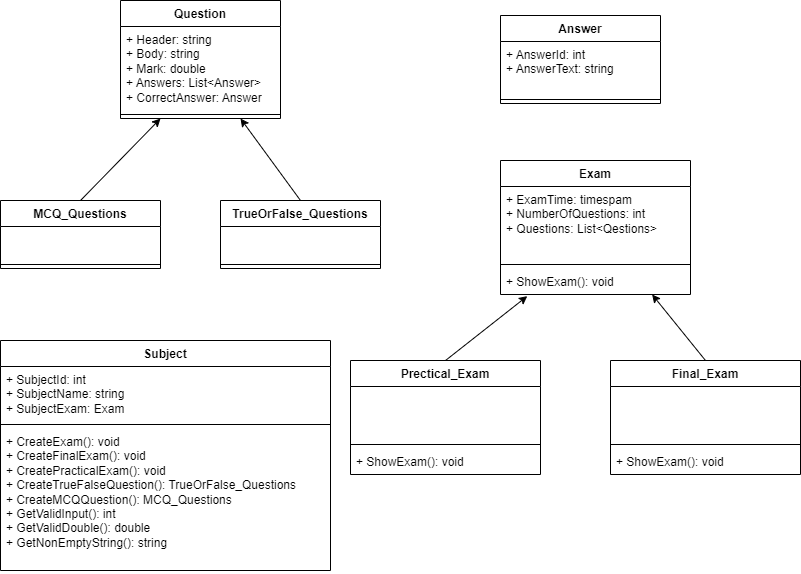

The diagram above was exported from draw.io. Its source (the exported page's mxGraphModel, read from the mxfile embedded in the PNG):
<mxGraphModel dx="1002" dy="563" grid="1" gridSize="10" guides="1" tooltips="1" connect="1" arrows="1" fold="1" page="1" pageScale="1" pageWidth="850" pageHeight="1100" background="#ffffff" math="0" shadow="0">
  <root>
    <mxCell id="0" />
    <mxCell id="1" parent="0" />
    <mxCell id="3" value="Question" style="swimlane;fontStyle=1;align=center;verticalAlign=top;childLayout=stackLayout;horizontal=1;startSize=26;horizontalStack=0;resizeParent=1;resizeParentMax=0;resizeLast=0;collapsible=1;marginBottom=0;whiteSpace=wrap;html=1;" parent="1" vertex="1">
      <mxGeometry x="140" y="40" width="160" height="118" as="geometry" />
    </mxCell>
    <mxCell id="4" value="+ Header: string&lt;div&gt;&lt;span style=&quot;color: rgb(0, 0, 0);&quot;&gt;+ Body: string&lt;/span&gt;&lt;br&gt;&lt;/div&gt;&lt;div&gt;&lt;span style=&quot;color: rgb(0, 0, 0);&quot;&gt;&lt;span style=&quot;color: rgb(0, 0, 0);&quot;&gt;+ Mark: double&lt;/span&gt;&lt;br&gt;&lt;/span&gt;&lt;/div&gt;&lt;div&gt;&lt;span style=&quot;color: rgb(0, 0, 0);&quot;&gt;&lt;span style=&quot;color: rgb(0, 0, 0);&quot;&gt;&lt;span style=&quot;color: rgb(0, 0, 0);&quot;&gt;+ Answers: List&amp;lt;Answer&amp;gt;&lt;/span&gt;&lt;br&gt;&lt;/span&gt;&lt;/span&gt;&lt;/div&gt;&lt;div&gt;&lt;span style=&quot;color: rgb(0, 0, 0);&quot;&gt;&lt;span style=&quot;color: rgb(0, 0, 0);&quot;&gt;&lt;span style=&quot;color: rgb(0, 0, 0);&quot;&gt;+ CorrectAnswer: Answer&lt;/span&gt;&lt;span style=&quot;color: rgb(0, 0, 0);&quot;&gt;&lt;br&gt;&lt;/span&gt;&lt;/span&gt;&lt;/span&gt;&lt;/div&gt;" style="text;strokeColor=none;fillColor=none;align=left;verticalAlign=top;spacingLeft=4;spacingRight=4;overflow=hidden;rotatable=0;points=[[0,0.5],[1,0.5]];portConstraint=eastwest;whiteSpace=wrap;html=1;" parent="3" vertex="1">
      <mxGeometry y="26" width="160" height="84" as="geometry" />
    </mxCell>
    <mxCell id="5" value="" style="line;strokeWidth=1;fillColor=none;align=left;verticalAlign=middle;spacingTop=-1;spacingLeft=3;spacingRight=3;rotatable=0;labelPosition=right;points=[];portConstraint=eastwest;strokeColor=inherit;" parent="3" vertex="1">
      <mxGeometry y="110" width="160" height="8" as="geometry" />
    </mxCell>
    <mxCell id="18" style="edgeStyle=none;html=1;exitX=0.5;exitY=0;exitDx=0;exitDy=0;entryX=0.25;entryY=1;entryDx=0;entryDy=0;" parent="1" source="10" target="3" edge="1">
      <mxGeometry relative="1" as="geometry" />
    </mxCell>
    <mxCell id="10" value="MCQ_Questions" style="swimlane;fontStyle=1;align=center;verticalAlign=top;childLayout=stackLayout;horizontal=1;startSize=26;horizontalStack=0;resizeParent=1;resizeParentMax=0;resizeLast=0;collapsible=1;marginBottom=0;whiteSpace=wrap;html=1;" parent="1" vertex="1">
      <mxGeometry x="20" y="240" width="160" height="68" as="geometry" />
    </mxCell>
    <mxCell id="11" value="&lt;div&gt;&lt;span style=&quot;color: rgb(0, 0, 0);&quot;&gt;&lt;span style=&quot;color: rgb(0, 0, 0);&quot;&gt;&lt;span style=&quot;color: rgb(0, 0, 0);&quot;&gt;&lt;br&gt;&lt;/span&gt;&lt;/span&gt;&lt;/span&gt;&lt;/div&gt;" style="text;strokeColor=none;fillColor=none;align=left;verticalAlign=top;spacingLeft=4;spacingRight=4;overflow=hidden;rotatable=0;points=[[0,0.5],[1,0.5]];portConstraint=eastwest;whiteSpace=wrap;html=1;" parent="10" vertex="1">
      <mxGeometry y="26" width="160" height="34" as="geometry" />
    </mxCell>
    <mxCell id="12" value="" style="line;strokeWidth=1;fillColor=none;align=left;verticalAlign=middle;spacingTop=-1;spacingLeft=3;spacingRight=3;rotatable=0;labelPosition=right;points=[];portConstraint=eastwest;strokeColor=inherit;" parent="10" vertex="1">
      <mxGeometry y="60" width="160" height="8" as="geometry" />
    </mxCell>
    <mxCell id="17" style="edgeStyle=none;html=1;exitX=0.5;exitY=0;exitDx=0;exitDy=0;entryX=0.75;entryY=1;entryDx=0;entryDy=0;" parent="1" source="13" target="3" edge="1">
      <mxGeometry relative="1" as="geometry" />
    </mxCell>
    <mxCell id="13" value="TrueOrFalse_Questions" style="swimlane;fontStyle=1;align=center;verticalAlign=top;childLayout=stackLayout;horizontal=1;startSize=26;horizontalStack=0;resizeParent=1;resizeParentMax=0;resizeLast=0;collapsible=1;marginBottom=0;whiteSpace=wrap;html=1;" parent="1" vertex="1">
      <mxGeometry x="240" y="240" width="160" height="68" as="geometry" />
    </mxCell>
    <mxCell id="14" value="&lt;div&gt;&lt;span style=&quot;color: rgb(0, 0, 0);&quot;&gt;&lt;span style=&quot;color: rgb(0, 0, 0);&quot;&gt;&lt;span style=&quot;color: rgb(0, 0, 0);&quot;&gt;&lt;br&gt;&lt;/span&gt;&lt;/span&gt;&lt;/span&gt;&lt;/div&gt;" style="text;strokeColor=none;fillColor=none;align=left;verticalAlign=top;spacingLeft=4;spacingRight=4;overflow=hidden;rotatable=0;points=[[0,0.5],[1,0.5]];portConstraint=eastwest;whiteSpace=wrap;html=1;" parent="13" vertex="1">
      <mxGeometry y="26" width="160" height="34" as="geometry" />
    </mxCell>
    <mxCell id="15" value="" style="line;strokeWidth=1;fillColor=none;align=left;verticalAlign=middle;spacingTop=-1;spacingLeft=3;spacingRight=3;rotatable=0;labelPosition=right;points=[];portConstraint=eastwest;strokeColor=inherit;" parent="13" vertex="1">
      <mxGeometry y="60" width="160" height="8" as="geometry" />
    </mxCell>
    <mxCell id="20" value="Answer" style="swimlane;fontStyle=1;align=center;verticalAlign=top;childLayout=stackLayout;horizontal=1;startSize=26;horizontalStack=0;resizeParent=1;resizeParentMax=0;resizeLast=0;collapsible=1;marginBottom=0;whiteSpace=wrap;html=1;" parent="1" vertex="1">
      <mxGeometry x="520" y="55" width="160" height="88" as="geometry" />
    </mxCell>
    <mxCell id="21" value="&lt;div&gt;&lt;span style=&quot;color: rgb(0, 0, 0);&quot;&gt;&lt;span style=&quot;color: rgb(0, 0, 0);&quot;&gt;&lt;span style=&quot;color: rgb(0, 0, 0);&quot;&gt;&lt;span style=&quot;color: rgb(0, 0, 0);&quot;&gt;+&amp;nbsp;&lt;span style=&quot;color: rgb(0, 0, 0); text-align: center;&quot;&gt;AnswerId&lt;/span&gt;: int&lt;/span&gt;&lt;div style=&quot;scrollbar-color: light-dark(#e2e2e2, #4b4b4b)&lt;br/&gt;&#09;&#09;&#09;&#09;&#09;light-dark(#fbfbfb, var(--dark-panel-color));&quot;&gt;&lt;span style=&quot;scrollbar-color: light-dark(#e2e2e2, #4b4b4b)&lt;br/&gt;&#09;&#09;&#09;&#09;&#09;light-dark(#fbfbfb, var(--dark-panel-color)); color: rgb(0, 0, 0);&quot;&gt;+&amp;nbsp;&lt;span style=&quot;color: rgb(0, 0, 0); text-align: center;&quot;&gt;AnswerText&lt;/span&gt;: string&lt;/span&gt;&lt;/div&gt;&lt;/span&gt;&lt;/span&gt;&lt;/span&gt;&lt;/div&gt;" style="text;strokeColor=none;fillColor=none;align=left;verticalAlign=top;spacingLeft=4;spacingRight=4;overflow=hidden;rotatable=0;points=[[0,0.5],[1,0.5]];portConstraint=eastwest;whiteSpace=wrap;html=1;" parent="20" vertex="1">
      <mxGeometry y="26" width="160" height="54" as="geometry" />
    </mxCell>
    <mxCell id="22" value="" style="line;strokeWidth=1;fillColor=none;align=left;verticalAlign=middle;spacingTop=-1;spacingLeft=3;spacingRight=3;rotatable=0;labelPosition=right;points=[];portConstraint=eastwest;strokeColor=inherit;" parent="20" vertex="1">
      <mxGeometry y="80" width="160" height="8" as="geometry" />
    </mxCell>
    <mxCell id="39" value="&lt;span style=&quot;color: rgb(0, 0, 0);&quot;&gt;Exam&lt;/span&gt;" style="swimlane;fontStyle=1;align=center;verticalAlign=top;childLayout=stackLayout;horizontal=1;startSize=26;horizontalStack=0;resizeParent=1;resizeParentMax=0;resizeLast=0;collapsible=1;marginBottom=0;whiteSpace=wrap;html=1;" parent="1" vertex="1">
      <mxGeometry x="520" y="200" width="190" height="134" as="geometry" />
    </mxCell>
    <mxCell id="40" value="&lt;span style=&quot;color: rgb(0, 0, 0);&quot;&gt;+ ExamTime: timespam&lt;/span&gt;&lt;div style=&quot;scrollbar-color: light-dark(#e2e2e2, #4b4b4b)&lt;br/&gt;&#09;&#09;&#09;&#09;&#09;light-dark(#fbfbfb, var(--dark-panel-color));&quot;&gt;&lt;span style=&quot;scrollbar-color: light-dark(#e2e2e2, #4b4b4b)&lt;br/&gt;&#09;&#09;&#09;&#09;&#09;light-dark(#fbfbfb, var(--dark-panel-color)); color: rgb(0, 0, 0);&quot;&gt;+ NumberOfQuestions: int&lt;/span&gt;&lt;br style=&quot;scrollbar-color: light-dark(#e2e2e2, #4b4b4b)&lt;br/&gt;&#09;&#09;&#09;&#09;&#09;light-dark(#fbfbfb, var(--dark-panel-color));&quot;&gt;&lt;/div&gt;&lt;div style=&quot;scrollbar-color: light-dark(#e2e2e2, #4b4b4b)&lt;br/&gt;&#09;&#09;&#09;&#09;&#09;light-dark(#fbfbfb, var(--dark-panel-color));&quot;&gt;&lt;span style=&quot;background-color: transparent;&quot;&gt;+ Questions: List&amp;lt;&lt;/span&gt;&lt;span style=&quot;background-color: transparent; scrollbar-color: light-dark(#e2e2e2, #4b4b4b)&lt;br/&gt;&#09;&#09;&#09;&#09;&#09;light-dark(#fbfbfb, var(--dark-panel-color)); color: rgb(0, 0, 0);&quot;&gt;Qestions&lt;/span&gt;&lt;span style=&quot;background-color: transparent;&quot;&gt;&amp;gt;&lt;/span&gt;&lt;/div&gt;" style="text;strokeColor=none;fillColor=none;align=left;verticalAlign=top;spacingLeft=4;spacingRight=4;overflow=hidden;rotatable=0;points=[[0,0.5],[1,0.5]];portConstraint=eastwest;whiteSpace=wrap;html=1;" parent="39" vertex="1">
      <mxGeometry y="26" width="190" height="74" as="geometry" />
    </mxCell>
    <mxCell id="41" value="" style="line;strokeWidth=1;fillColor=none;align=left;verticalAlign=middle;spacingTop=-1;spacingLeft=3;spacingRight=3;rotatable=0;labelPosition=right;points=[];portConstraint=eastwest;strokeColor=inherit;" parent="39" vertex="1">
      <mxGeometry y="100" width="190" height="8" as="geometry" />
    </mxCell>
    <mxCell id="42" value="+ ShowExam(): void" style="text;strokeColor=none;fillColor=none;align=left;verticalAlign=top;spacingLeft=4;spacingRight=4;overflow=hidden;rotatable=0;points=[[0,0.5],[1,0.5]];portConstraint=eastwest;whiteSpace=wrap;html=1;" parent="39" vertex="1">
      <mxGeometry y="108" width="190" height="26" as="geometry" />
    </mxCell>
    <mxCell id="44" value="&lt;span style=&quot;color: rgb(0, 0, 0);&quot;&gt;Final_Exam&lt;/span&gt;" style="swimlane;fontStyle=1;align=center;verticalAlign=top;childLayout=stackLayout;horizontal=1;startSize=26;horizontalStack=0;resizeParent=1;resizeParentMax=0;resizeLast=0;collapsible=1;marginBottom=0;whiteSpace=wrap;html=1;" parent="1" vertex="1">
      <mxGeometry x="630" y="400" width="190" height="114" as="geometry" />
    </mxCell>
    <mxCell id="45" value="&lt;div style=&quot;scrollbar-color: light-dark(#e2e2e2, #4b4b4b)&lt;br/&gt;&#09;&#09;&#09;&#09;&#09;light-dark(#fbfbfb, var(--dark-panel-color));&quot;&gt;&lt;br&gt;&lt;/div&gt;" style="text;strokeColor=none;fillColor=none;align=left;verticalAlign=top;spacingLeft=4;spacingRight=4;overflow=hidden;rotatable=0;points=[[0,0.5],[1,0.5]];portConstraint=eastwest;whiteSpace=wrap;html=1;" parent="44" vertex="1">
      <mxGeometry y="26" width="190" height="54" as="geometry" />
    </mxCell>
    <mxCell id="46" value="" style="line;strokeWidth=1;fillColor=none;align=left;verticalAlign=middle;spacingTop=-1;spacingLeft=3;spacingRight=3;rotatable=0;labelPosition=right;points=[];portConstraint=eastwest;strokeColor=inherit;" parent="44" vertex="1">
      <mxGeometry y="80" width="190" height="8" as="geometry" />
    </mxCell>
    <mxCell id="47" value="+ ShowExam(): void" style="text;strokeColor=none;fillColor=none;align=left;verticalAlign=top;spacingLeft=4;spacingRight=4;overflow=hidden;rotatable=0;points=[[0,0.5],[1,0.5]];portConstraint=eastwest;whiteSpace=wrap;html=1;" parent="44" vertex="1">
      <mxGeometry y="88" width="190" height="26" as="geometry" />
    </mxCell>
    <mxCell id="48" value="&lt;span style=&quot;color: rgb(0, 0, 0);&quot;&gt;Prectical_Exam&lt;/span&gt;" style="swimlane;fontStyle=1;align=center;verticalAlign=top;childLayout=stackLayout;horizontal=1;startSize=26;horizontalStack=0;resizeParent=1;resizeParentMax=0;resizeLast=0;collapsible=1;marginBottom=0;whiteSpace=wrap;html=1;" parent="1" vertex="1">
      <mxGeometry x="370" y="400" width="190" height="114" as="geometry" />
    </mxCell>
    <mxCell id="49" value="&lt;div style=&quot;scrollbar-color: light-dark(#e2e2e2, #4b4b4b)&lt;br/&gt;&#09;&#09;&#09;&#09;&#09;light-dark(#fbfbfb, var(--dark-panel-color));&quot;&gt;&lt;br&gt;&lt;/div&gt;" style="text;strokeColor=none;fillColor=none;align=left;verticalAlign=top;spacingLeft=4;spacingRight=4;overflow=hidden;rotatable=0;points=[[0,0.5],[1,0.5]];portConstraint=eastwest;whiteSpace=wrap;html=1;" parent="48" vertex="1">
      <mxGeometry y="26" width="190" height="54" as="geometry" />
    </mxCell>
    <mxCell id="50" value="" style="line;strokeWidth=1;fillColor=none;align=left;verticalAlign=middle;spacingTop=-1;spacingLeft=3;spacingRight=3;rotatable=0;labelPosition=right;points=[];portConstraint=eastwest;strokeColor=inherit;" parent="48" vertex="1">
      <mxGeometry y="80" width="190" height="8" as="geometry" />
    </mxCell>
    <mxCell id="51" value="+ ShowExam(): void" style="text;strokeColor=none;fillColor=none;align=left;verticalAlign=top;spacingLeft=4;spacingRight=4;overflow=hidden;rotatable=0;points=[[0,0.5],[1,0.5]];portConstraint=eastwest;whiteSpace=wrap;html=1;" parent="48" vertex="1">
      <mxGeometry y="88" width="190" height="26" as="geometry" />
    </mxCell>
    <mxCell id="53" style="edgeStyle=none;html=1;exitX=0.5;exitY=0;exitDx=0;exitDy=0;entryX=0.798;entryY=1;entryDx=0;entryDy=0;entryPerimeter=0;" parent="1" source="44" target="42" edge="1">
      <mxGeometry relative="1" as="geometry" />
    </mxCell>
    <mxCell id="56" style="edgeStyle=none;html=1;exitX=0.5;exitY=0;exitDx=0;exitDy=0;entryX=0.141;entryY=1.062;entryDx=0;entryDy=0;entryPerimeter=0;" parent="1" source="48" target="42" edge="1">
      <mxGeometry relative="1" as="geometry" />
    </mxCell>
    <mxCell id="57" value="&lt;span style=&quot;color: rgb(0, 0, 0);&quot;&gt;Subject&lt;/span&gt;" style="swimlane;fontStyle=1;align=center;verticalAlign=top;childLayout=stackLayout;horizontal=1;startSize=26;horizontalStack=0;resizeParent=1;resizeParentMax=0;resizeLast=0;collapsible=1;marginBottom=0;whiteSpace=wrap;html=1;" parent="1" vertex="1">
      <mxGeometry x="20" y="380" width="330" height="230" as="geometry" />
    </mxCell>
    <mxCell id="58" value="&lt;div style=&quot;scrollbar-color: light-dark(#e2e2e2, #4b4b4b)&lt;br/&gt;&#09;&#09;&#09;&#09;&#09;light-dark(#fbfbfb, var(--dark-panel-color));&quot;&gt;&lt;span style=&quot;scrollbar-color: light-dark(#e2e2e2, #4b4b4b)&lt;br/&gt;&#09;&#09;&#09;&#09;&#09;light-dark(#fbfbfb, var(--dark-panel-color)); color: rgb(0, 0, 0);&quot;&gt;+ SubjectId: int&lt;/span&gt;&lt;div style=&quot;scrollbar-color: light-dark(#e2e2e2, #4b4b4b)&lt;br/&gt;&#09;&#09;&#09;&#09;&#09;light-dark(#fbfbfb, var(--dark-panel-color));&quot;&gt;&lt;span style=&quot;scrollbar-color: light-dark(#e2e2e2, #4b4b4b)&lt;br/&gt;&#09;&#09;&#09;&#09;&#09;light-dark(#fbfbfb, var(--dark-panel-color)); color: rgb(0, 0, 0);&quot;&gt;+ SubjectName: string&lt;/span&gt;&lt;br style=&quot;scrollbar-color: light-dark(#e2e2e2, #4b4b4b)&lt;br/&gt;&#09;&#09;&#09;&#09;&#09;light-dark(#fbfbfb, var(--dark-panel-color));&quot;&gt;&lt;/div&gt;&lt;div style=&quot;scrollbar-color: light-dark(#e2e2e2, #4b4b4b)&lt;br/&gt;&#09;&#09;&#09;&#09;&#09;light-dark(#fbfbfb, var(--dark-panel-color));&quot;&gt;&lt;span style=&quot;scrollbar-color: light-dark(#e2e2e2, #4b4b4b)&lt;br/&gt;&#09;&#09;&#09;&#09;&#09;light-dark(#fbfbfb, var(--dark-panel-color)); color: rgb(0, 0, 0);&quot;&gt;&lt;span style=&quot;scrollbar-color: light-dark(#e2e2e2, #4b4b4b)&lt;br/&gt;&#09;&#09;&#09;&#09;&#09;light-dark(#fbfbfb, var(--dark-panel-color)); color: rgb(0, 0, 0);&quot;&gt;+ SubjectExam: Exam&lt;/span&gt;&lt;br style=&quot;scrollbar-color: light-dark(#e2e2e2, #4b4b4b)&lt;br/&gt;&#09;&#09;&#09;&#09;&#09;light-dark(#fbfbfb, var(--dark-panel-color));&quot;&gt;&lt;/span&gt;&lt;/div&gt;&lt;div&gt;&lt;span style=&quot;scrollbar-color: light-dark(#e2e2e2, #4b4b4b)&lt;br/&gt;&#09;&#09;&#09;&#09;&#09;light-dark(#fbfbfb, var(--dark-panel-color)); color: rgb(0, 0, 0);&quot;&gt;&lt;span style=&quot;scrollbar-color: light-dark(#e2e2e2, #4b4b4b)&lt;br/&gt;&#09;&#09;&#09;&#09;&#09;light-dark(#fbfbfb, var(--dark-panel-color)); color: rgb(0, 0, 0);&quot;&gt;&lt;br&gt;&lt;/span&gt;&lt;/span&gt;&lt;/div&gt;&lt;/div&gt;" style="text;strokeColor=none;fillColor=none;align=left;verticalAlign=top;spacingLeft=4;spacingRight=4;overflow=hidden;rotatable=0;points=[[0,0.5],[1,0.5]];portConstraint=eastwest;whiteSpace=wrap;html=1;" parent="57" vertex="1">
      <mxGeometry y="26" width="330" height="54" as="geometry" />
    </mxCell>
    <mxCell id="59" value="" style="line;strokeWidth=1;fillColor=none;align=left;verticalAlign=middle;spacingTop=-1;spacingLeft=3;spacingRight=3;rotatable=0;labelPosition=right;points=[];portConstraint=eastwest;strokeColor=inherit;" parent="57" vertex="1">
      <mxGeometry y="80" width="330" height="8" as="geometry" />
    </mxCell>
    <mxCell id="60" value="+ CreateExam(): void&lt;div&gt;&lt;span style=&quot;color: rgb(0, 0, 0);&quot;&gt;+ CreateFinalExam(): void&lt;/span&gt;&lt;br&gt;&lt;/div&gt;&lt;div&gt;&lt;span style=&quot;color: rgb(0, 0, 0);&quot;&gt;&lt;span style=&quot;color: rgb(0, 0, 0);&quot;&gt;+ CreatePracticalExam(): void&lt;/span&gt;&lt;br&gt;&lt;/span&gt;&lt;/div&gt;&lt;div&gt;&lt;span style=&quot;color: rgb(0, 0, 0);&quot;&gt;&lt;span style=&quot;color: rgb(0, 0, 0);&quot;&gt;+ CreateTrueFalseQuestion(): TrueOrFalse_Questions&lt;/span&gt;&lt;span style=&quot;color: rgb(0, 0, 0);&quot;&gt;&lt;br&gt;&lt;/span&gt;&lt;/span&gt;&lt;/div&gt;&lt;div&gt;&lt;span style=&quot;color: rgb(0, 0, 0);&quot;&gt;&lt;span style=&quot;color: rgb(0, 0, 0);&quot;&gt;+ CreateMCQQuestion(): MCQ_Questions&lt;/span&gt;&lt;span style=&quot;color: rgb(0, 0, 0);&quot;&gt;&lt;br&gt;&lt;/span&gt;&lt;/span&gt;&lt;/div&gt;&lt;div&gt;&lt;span style=&quot;color: rgb(0, 0, 0);&quot;&gt;&lt;span style=&quot;color: rgb(0, 0, 0);&quot;&gt;+ GetValidInput(): int&lt;/span&gt;&lt;span style=&quot;color: rgb(0, 0, 0);&quot;&gt;&lt;br&gt;&lt;/span&gt;&lt;/span&gt;&lt;/div&gt;&lt;div&gt;&lt;span style=&quot;color: rgb(0, 0, 0);&quot;&gt;&lt;span style=&quot;color: rgb(0, 0, 0);&quot;&gt;&lt;span style=&quot;color: rgb(0, 0, 0);&quot;&gt;+ GetValidDouble(): double&lt;/span&gt;&lt;br&gt;&lt;/span&gt;&lt;/span&gt;&lt;/div&gt;&lt;div&gt;&lt;span style=&quot;color: rgb(0, 0, 0);&quot;&gt;&lt;span style=&quot;color: rgb(0, 0, 0);&quot;&gt;&lt;span style=&quot;color: rgb(0, 0, 0);&quot;&gt;+ GetNonEmptyString(): string&lt;/span&gt;&lt;span style=&quot;color: rgb(0, 0, 0);&quot;&gt;&lt;br&gt;&lt;/span&gt;&lt;/span&gt;&lt;/span&gt;&lt;/div&gt;" style="text;strokeColor=none;fillColor=none;align=left;verticalAlign=top;spacingLeft=4;spacingRight=4;overflow=hidden;rotatable=0;points=[[0,0.5],[1,0.5]];portConstraint=eastwest;whiteSpace=wrap;html=1;" parent="57" vertex="1">
      <mxGeometry y="88" width="330" height="142" as="geometry" />
    </mxCell>
  </root>
</mxGraphModel>